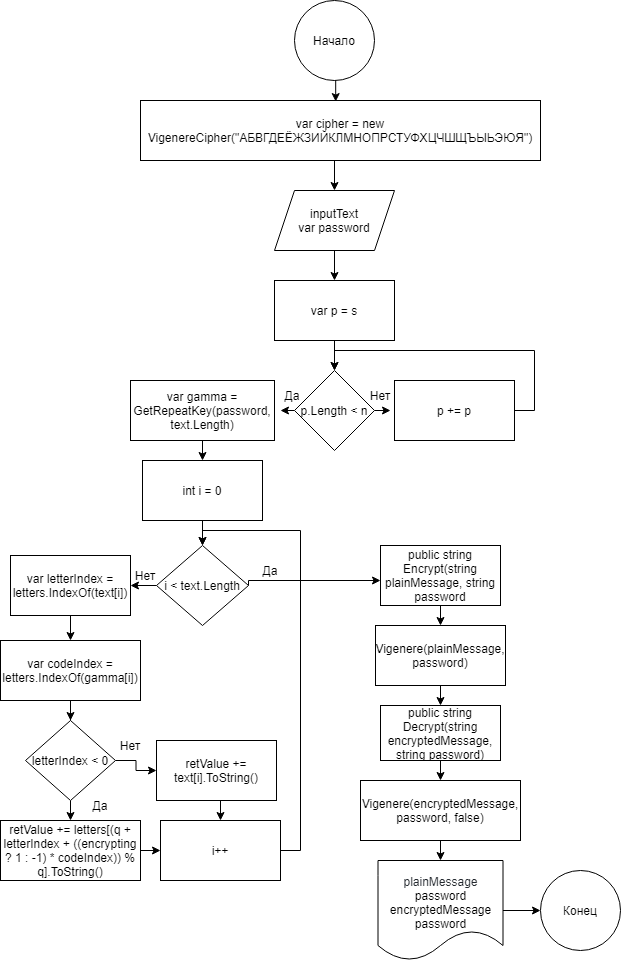

The diagram above was exported from draw.io. Its source (the exported page's mxGraphModel, read from the mxfile embedded in the PNG):
<mxGraphModel dx="587" dy="1544" grid="1" gridSize="10" guides="1" tooltips="1" connect="1" arrows="1" fold="1" page="1" pageScale="1" pageWidth="827" pageHeight="1169" math="0" shadow="0">
  <root>
    <mxCell id="0" />
    <mxCell id="1" parent="0" />
    <mxCell id="x8xVnoiXKo4LzdJqDLlt-174" style="edgeStyle=orthogonalEdgeStyle;rounded=0;orthogonalLoop=1;jettySize=auto;html=1;exitX=0.5;exitY=1;exitDx=0;exitDy=0;entryX=0.5;entryY=0;entryDx=0;entryDy=0;" edge="1" parent="1" source="x8xVnoiXKo4LzdJqDLlt-129" target="x8xVnoiXKo4LzdJqDLlt-131">
      <mxGeometry relative="1" as="geometry" />
    </mxCell>
    <mxCell id="x8xVnoiXKo4LzdJqDLlt-129" value="inputText&lt;br&gt;var password" style="shape=parallelogram;perimeter=parallelogramPerimeter;whiteSpace=wrap;html=1;fixedSize=1;" vertex="1" parent="1">
      <mxGeometry x="354" y="150" width="120" height="60" as="geometry" />
    </mxCell>
    <mxCell id="x8xVnoiXKo4LzdJqDLlt-175" style="edgeStyle=orthogonalEdgeStyle;rounded=0;orthogonalLoop=1;jettySize=auto;html=1;exitX=0.5;exitY=1;exitDx=0;exitDy=0;entryX=0.5;entryY=0;entryDx=0;entryDy=0;" edge="1" parent="1" source="x8xVnoiXKo4LzdJqDLlt-130" target="x8xVnoiXKo4LzdJqDLlt-129">
      <mxGeometry relative="1" as="geometry" />
    </mxCell>
    <mxCell id="x8xVnoiXKo4LzdJqDLlt-130" value="var cipher = new VigenereCipher(&quot;АБВГДЕЁЖЗИЙКЛМНОПРСТУФХЦЧШЩЪЫЬЭЮЯ&quot;)" style="rounded=0;whiteSpace=wrap;html=1;" vertex="1" parent="1">
      <mxGeometry x="220" y="60" width="400" height="60" as="geometry" />
    </mxCell>
    <mxCell id="x8xVnoiXKo4LzdJqDLlt-157" style="edgeStyle=orthogonalEdgeStyle;rounded=0;orthogonalLoop=1;jettySize=auto;html=1;exitX=0.5;exitY=1;exitDx=0;exitDy=0;entryX=0.5;entryY=0;entryDx=0;entryDy=0;" edge="1" parent="1" source="x8xVnoiXKo4LzdJqDLlt-131" target="x8xVnoiXKo4LzdJqDLlt-132">
      <mxGeometry relative="1" as="geometry" />
    </mxCell>
    <mxCell id="x8xVnoiXKo4LzdJqDLlt-131" value="var p = s" style="rounded=0;whiteSpace=wrap;html=1;" vertex="1" parent="1">
      <mxGeometry x="354" y="240" width="120" height="60" as="geometry" />
    </mxCell>
    <mxCell id="x8xVnoiXKo4LzdJqDLlt-154" style="edgeStyle=orthogonalEdgeStyle;rounded=0;orthogonalLoop=1;jettySize=auto;html=1;exitX=0;exitY=0.5;exitDx=0;exitDy=0;" edge="1" parent="1" source="x8xVnoiXKo4LzdJqDLlt-132">
      <mxGeometry relative="1" as="geometry">
        <mxPoint x="360" y="369.79999999999995" as="targetPoint" />
      </mxGeometry>
    </mxCell>
    <mxCell id="x8xVnoiXKo4LzdJqDLlt-156" style="edgeStyle=orthogonalEdgeStyle;rounded=0;orthogonalLoop=1;jettySize=auto;html=1;exitX=1;exitY=0.5;exitDx=0;exitDy=0;" edge="1" parent="1" source="x8xVnoiXKo4LzdJqDLlt-132">
      <mxGeometry relative="1" as="geometry">
        <mxPoint x="470" y="369.79999999999995" as="targetPoint" />
      </mxGeometry>
    </mxCell>
    <mxCell id="x8xVnoiXKo4LzdJqDLlt-132" value="p.Length &lt; n" style="rhombus;whiteSpace=wrap;html=1;" vertex="1" parent="1">
      <mxGeometry x="374" y="330" width="80" height="80" as="geometry" />
    </mxCell>
    <mxCell id="x8xVnoiXKo4LzdJqDLlt-158" style="edgeStyle=orthogonalEdgeStyle;rounded=0;orthogonalLoop=1;jettySize=auto;html=1;exitX=1;exitY=0.5;exitDx=0;exitDy=0;entryX=0.5;entryY=0;entryDx=0;entryDy=0;" edge="1" parent="1" source="x8xVnoiXKo4LzdJqDLlt-133" target="x8xVnoiXKo4LzdJqDLlt-132">
      <mxGeometry relative="1" as="geometry">
        <Array as="points">
          <mxPoint x="614" y="370" />
          <mxPoint x="614" y="310" />
          <mxPoint x="414" y="310" />
        </Array>
      </mxGeometry>
    </mxCell>
    <mxCell id="x8xVnoiXKo4LzdJqDLlt-133" value="p += p" style="rounded=0;whiteSpace=wrap;html=1;" vertex="1" parent="1">
      <mxGeometry x="474" y="340" width="120" height="60" as="geometry" />
    </mxCell>
    <mxCell id="x8xVnoiXKo4LzdJqDLlt-155" style="edgeStyle=orthogonalEdgeStyle;rounded=0;orthogonalLoop=1;jettySize=auto;html=1;exitX=0.5;exitY=1;exitDx=0;exitDy=0;entryX=0.5;entryY=0;entryDx=0;entryDy=0;" edge="1" parent="1" source="x8xVnoiXKo4LzdJqDLlt-135" target="x8xVnoiXKo4LzdJqDLlt-136">
      <mxGeometry relative="1" as="geometry" />
    </mxCell>
    <mxCell id="x8xVnoiXKo4LzdJqDLlt-135" value="var gamma = GetRepeatKey(password, text.Length)" style="rounded=0;whiteSpace=wrap;html=1;" vertex="1" parent="1">
      <mxGeometry x="210" y="340" width="144" height="60" as="geometry" />
    </mxCell>
    <mxCell id="x8xVnoiXKo4LzdJqDLlt-145" style="edgeStyle=orthogonalEdgeStyle;rounded=0;orthogonalLoop=1;jettySize=auto;html=1;exitX=0.5;exitY=1;exitDx=0;exitDy=0;entryX=0.5;entryY=0;entryDx=0;entryDy=0;" edge="1" parent="1" source="x8xVnoiXKo4LzdJqDLlt-136" target="x8xVnoiXKo4LzdJqDLlt-137">
      <mxGeometry relative="1" as="geometry" />
    </mxCell>
    <mxCell id="x8xVnoiXKo4LzdJqDLlt-136" value="int i = 0" style="rounded=0;whiteSpace=wrap;html=1;" vertex="1" parent="1">
      <mxGeometry x="222" y="420" width="120" height="60" as="geometry" />
    </mxCell>
    <mxCell id="x8xVnoiXKo4LzdJqDLlt-152" style="edgeStyle=orthogonalEdgeStyle;rounded=0;orthogonalLoop=1;jettySize=auto;html=1;exitX=0;exitY=0.5;exitDx=0;exitDy=0;entryX=1;entryY=0.5;entryDx=0;entryDy=0;" edge="1" parent="1" source="x8xVnoiXKo4LzdJqDLlt-137" target="x8xVnoiXKo4LzdJqDLlt-138">
      <mxGeometry relative="1" as="geometry" />
    </mxCell>
    <mxCell id="x8xVnoiXKo4LzdJqDLlt-153" style="edgeStyle=orthogonalEdgeStyle;rounded=0;orthogonalLoop=1;jettySize=auto;html=1;exitX=1;exitY=0.5;exitDx=0;exitDy=0;" edge="1" parent="1" source="x8xVnoiXKo4LzdJqDLlt-137">
      <mxGeometry relative="1" as="geometry">
        <mxPoint x="460" y="540" as="targetPoint" />
        <Array as="points">
          <mxPoint x="328" y="540" />
        </Array>
      </mxGeometry>
    </mxCell>
    <mxCell id="x8xVnoiXKo4LzdJqDLlt-137" value="i &lt; text.Length" style="rhombus;whiteSpace=wrap;html=1;" vertex="1" parent="1">
      <mxGeometry x="236" y="505" width="92" height="80" as="geometry" />
    </mxCell>
    <mxCell id="x8xVnoiXKo4LzdJqDLlt-151" style="edgeStyle=orthogonalEdgeStyle;rounded=0;orthogonalLoop=1;jettySize=auto;html=1;exitX=0.5;exitY=1;exitDx=0;exitDy=0;entryX=0.5;entryY=0;entryDx=0;entryDy=0;" edge="1" parent="1" source="x8xVnoiXKo4LzdJqDLlt-138" target="x8xVnoiXKo4LzdJqDLlt-139">
      <mxGeometry relative="1" as="geometry" />
    </mxCell>
    <mxCell id="x8xVnoiXKo4LzdJqDLlt-138" value="var letterIndex = letters.IndexOf(text[i])" style="rounded=0;whiteSpace=wrap;html=1;" vertex="1" parent="1">
      <mxGeometry x="90" y="515" width="120" height="60" as="geometry" />
    </mxCell>
    <mxCell id="x8xVnoiXKo4LzdJqDLlt-150" style="edgeStyle=orthogonalEdgeStyle;rounded=0;orthogonalLoop=1;jettySize=auto;html=1;exitX=0.5;exitY=1;exitDx=0;exitDy=0;" edge="1" parent="1" source="x8xVnoiXKo4LzdJqDLlt-139" target="x8xVnoiXKo4LzdJqDLlt-140">
      <mxGeometry relative="1" as="geometry" />
    </mxCell>
    <mxCell id="x8xVnoiXKo4LzdJqDLlt-139" value="var codeIndex = letters.IndexOf(gamma[i])" style="rounded=0;whiteSpace=wrap;html=1;" vertex="1" parent="1">
      <mxGeometry x="80" y="600" width="140" height="60" as="geometry" />
    </mxCell>
    <mxCell id="x8xVnoiXKo4LzdJqDLlt-146" style="edgeStyle=orthogonalEdgeStyle;rounded=0;orthogonalLoop=1;jettySize=auto;html=1;exitX=0.5;exitY=1;exitDx=0;exitDy=0;entryX=0.5;entryY=0;entryDx=0;entryDy=0;" edge="1" parent="1" source="x8xVnoiXKo4LzdJqDLlt-140" target="x8xVnoiXKo4LzdJqDLlt-141">
      <mxGeometry relative="1" as="geometry" />
    </mxCell>
    <mxCell id="x8xVnoiXKo4LzdJqDLlt-147" style="edgeStyle=orthogonalEdgeStyle;rounded=0;orthogonalLoop=1;jettySize=auto;html=1;exitX=1;exitY=0.5;exitDx=0;exitDy=0;entryX=0;entryY=0.5;entryDx=0;entryDy=0;" edge="1" parent="1" source="x8xVnoiXKo4LzdJqDLlt-140" target="x8xVnoiXKo4LzdJqDLlt-142">
      <mxGeometry relative="1" as="geometry" />
    </mxCell>
    <mxCell id="x8xVnoiXKo4LzdJqDLlt-140" value="letterIndex &lt; 0" style="rhombus;whiteSpace=wrap;html=1;" vertex="1" parent="1">
      <mxGeometry x="105" y="680" width="90" height="80" as="geometry" />
    </mxCell>
    <mxCell id="x8xVnoiXKo4LzdJqDLlt-148" style="edgeStyle=orthogonalEdgeStyle;rounded=0;orthogonalLoop=1;jettySize=auto;html=1;exitX=1;exitY=0.5;exitDx=0;exitDy=0;entryX=0;entryY=0.5;entryDx=0;entryDy=0;" edge="1" parent="1" source="x8xVnoiXKo4LzdJqDLlt-141" target="x8xVnoiXKo4LzdJqDLlt-143">
      <mxGeometry relative="1" as="geometry" />
    </mxCell>
    <mxCell id="x8xVnoiXKo4LzdJqDLlt-141" value="retValue += letters[(q + letterIndex + ((encrypting ? 1 : -1) * codeIndex)) % q].ToString()" style="rounded=0;whiteSpace=wrap;html=1;" vertex="1" parent="1">
      <mxGeometry x="80" y="780" width="140" height="60" as="geometry" />
    </mxCell>
    <mxCell id="x8xVnoiXKo4LzdJqDLlt-149" style="edgeStyle=orthogonalEdgeStyle;rounded=0;orthogonalLoop=1;jettySize=auto;html=1;exitX=0.5;exitY=1;exitDx=0;exitDy=0;entryX=0.5;entryY=0;entryDx=0;entryDy=0;" edge="1" parent="1" source="x8xVnoiXKo4LzdJqDLlt-142" target="x8xVnoiXKo4LzdJqDLlt-143">
      <mxGeometry relative="1" as="geometry" />
    </mxCell>
    <mxCell id="x8xVnoiXKo4LzdJqDLlt-142" value="retValue += text[i].ToString()" style="rounded=0;whiteSpace=wrap;html=1;" vertex="1" parent="1">
      <mxGeometry x="236" y="700" width="120" height="60" as="geometry" />
    </mxCell>
    <mxCell id="x8xVnoiXKo4LzdJqDLlt-144" style="edgeStyle=orthogonalEdgeStyle;rounded=0;orthogonalLoop=1;jettySize=auto;html=1;exitX=1;exitY=0.5;exitDx=0;exitDy=0;entryX=0.5;entryY=0;entryDx=0;entryDy=0;" edge="1" parent="1" source="x8xVnoiXKo4LzdJqDLlt-143" target="x8xVnoiXKo4LzdJqDLlt-137">
      <mxGeometry relative="1" as="geometry">
        <Array as="points">
          <mxPoint x="380" y="810" />
          <mxPoint x="380" y="490" />
          <mxPoint x="282" y="490" />
        </Array>
      </mxGeometry>
    </mxCell>
    <mxCell id="x8xVnoiXKo4LzdJqDLlt-143" value="i++" style="rounded=0;whiteSpace=wrap;html=1;" vertex="1" parent="1">
      <mxGeometry x="240" y="780" width="120" height="60" as="geometry" />
    </mxCell>
    <mxCell id="x8xVnoiXKo4LzdJqDLlt-159" value="Нет" style="text;html=1;strokeColor=none;fillColor=none;align=center;verticalAlign=middle;whiteSpace=wrap;rounded=0;" vertex="1" parent="1">
      <mxGeometry x="430" y="340" width="60" height="30" as="geometry" />
    </mxCell>
    <mxCell id="x8xVnoiXKo4LzdJqDLlt-160" value="Нет" style="text;html=1;strokeColor=none;fillColor=none;align=center;verticalAlign=middle;whiteSpace=wrap;rounded=0;" vertex="1" parent="1">
      <mxGeometry x="195" y="520" width="60" height="30" as="geometry" />
    </mxCell>
    <mxCell id="x8xVnoiXKo4LzdJqDLlt-161" value="Нет" style="text;html=1;strokeColor=none;fillColor=none;align=center;verticalAlign=middle;whiteSpace=wrap;rounded=0;" vertex="1" parent="1">
      <mxGeometry x="180" y="690" width="60" height="30" as="geometry" />
    </mxCell>
    <mxCell id="x8xVnoiXKo4LzdJqDLlt-162" value="Да" style="text;html=1;strokeColor=none;fillColor=none;align=center;verticalAlign=middle;whiteSpace=wrap;rounded=0;" vertex="1" parent="1">
      <mxGeometry x="342" y="340" width="60" height="30" as="geometry" />
    </mxCell>
    <mxCell id="x8xVnoiXKo4LzdJqDLlt-163" value="Да" style="text;html=1;strokeColor=none;fillColor=none;align=center;verticalAlign=middle;whiteSpace=wrap;rounded=0;" vertex="1" parent="1">
      <mxGeometry x="320" y="515" width="60" height="30" as="geometry" />
    </mxCell>
    <mxCell id="x8xVnoiXKo4LzdJqDLlt-164" value="Да" style="text;html=1;strokeColor=none;fillColor=none;align=center;verticalAlign=middle;whiteSpace=wrap;rounded=0;" vertex="1" parent="1">
      <mxGeometry x="150" y="750" width="60" height="30" as="geometry" />
    </mxCell>
    <mxCell id="x8xVnoiXKo4LzdJqDLlt-171" style="edgeStyle=orthogonalEdgeStyle;rounded=0;orthogonalLoop=1;jettySize=auto;html=1;exitX=0.5;exitY=1;exitDx=0;exitDy=0;entryX=0.5;entryY=0;entryDx=0;entryDy=0;" edge="1" parent="1" source="x8xVnoiXKo4LzdJqDLlt-165" target="x8xVnoiXKo4LzdJqDLlt-168">
      <mxGeometry relative="1" as="geometry" />
    </mxCell>
    <mxCell id="x8xVnoiXKo4LzdJqDLlt-165" value="public string Encrypt(string plainMessage, string password" style="rounded=0;whiteSpace=wrap;html=1;" vertex="1" parent="1">
      <mxGeometry x="460" y="505" width="120" height="60" as="geometry" />
    </mxCell>
    <mxCell id="x8xVnoiXKo4LzdJqDLlt-172" style="edgeStyle=orthogonalEdgeStyle;rounded=0;orthogonalLoop=1;jettySize=auto;html=1;exitX=0.5;exitY=1;exitDx=0;exitDy=0;entryX=0.5;entryY=0;entryDx=0;entryDy=0;" edge="1" parent="1" source="x8xVnoiXKo4LzdJqDLlt-168" target="x8xVnoiXKo4LzdJqDLlt-169">
      <mxGeometry relative="1" as="geometry" />
    </mxCell>
    <mxCell id="x8xVnoiXKo4LzdJqDLlt-168" value="Vigenere(plainMessage, password)" style="rounded=0;whiteSpace=wrap;html=1;" vertex="1" parent="1">
      <mxGeometry x="455" y="585" width="130" height="60" as="geometry" />
    </mxCell>
    <mxCell id="x8xVnoiXKo4LzdJqDLlt-173" style="edgeStyle=orthogonalEdgeStyle;rounded=0;orthogonalLoop=1;jettySize=auto;html=1;exitX=0.5;exitY=1;exitDx=0;exitDy=0;entryX=0.5;entryY=0;entryDx=0;entryDy=0;" edge="1" parent="1" source="x8xVnoiXKo4LzdJqDLlt-169" target="x8xVnoiXKo4LzdJqDLlt-170">
      <mxGeometry relative="1" as="geometry" />
    </mxCell>
    <mxCell id="x8xVnoiXKo4LzdJqDLlt-169" value="public string Decrypt(string encryptedMessage, string password)" style="rounded=0;whiteSpace=wrap;html=1;" vertex="1" parent="1">
      <mxGeometry x="460" y="665" width="120" height="55" as="geometry" />
    </mxCell>
    <mxCell id="x8xVnoiXKo4LzdJqDLlt-179" style="edgeStyle=orthogonalEdgeStyle;rounded=0;orthogonalLoop=1;jettySize=auto;html=1;exitX=0.5;exitY=1;exitDx=0;exitDy=0;entryX=0.5;entryY=0;entryDx=0;entryDy=0;" edge="1" parent="1" source="x8xVnoiXKo4LzdJqDLlt-170" target="x8xVnoiXKo4LzdJqDLlt-176">
      <mxGeometry relative="1" as="geometry" />
    </mxCell>
    <mxCell id="x8xVnoiXKo4LzdJqDLlt-170" value="Vigenere(encryptedMessage, password, false)" style="rounded=0;whiteSpace=wrap;html=1;" vertex="1" parent="1">
      <mxGeometry x="440" y="740" width="160" height="60" as="geometry" />
    </mxCell>
    <mxCell id="x8xVnoiXKo4LzdJqDLlt-178" style="edgeStyle=orthogonalEdgeStyle;rounded=0;orthogonalLoop=1;jettySize=auto;html=1;exitX=1;exitY=0.5;exitDx=0;exitDy=0;entryX=0;entryY=0.5;entryDx=0;entryDy=0;" edge="1" parent="1" source="x8xVnoiXKo4LzdJqDLlt-176" target="x8xVnoiXKo4LzdJqDLlt-177">
      <mxGeometry relative="1" as="geometry" />
    </mxCell>
    <mxCell id="x8xVnoiXKo4LzdJqDLlt-176" value="&lt;br&gt;&lt;span style=&quot;color: rgb(36 , 41 , 47) ; font-size: 12px ; font-style: normal ; font-weight: 400 ; letter-spacing: normal ; text-indent: 0px ; text-transform: none ; word-spacing: 0px ; background-color: rgb(255 , 255 , 255) ; display: inline ; float: none&quot;&gt;plainMessage&lt;br&gt;&lt;/span&gt;password&lt;br&gt;encryptedMessage&lt;br&gt;password" style="shape=document;whiteSpace=wrap;html=1;boundedLbl=1;" vertex="1" parent="1">
      <mxGeometry x="457.5" y="820" width="125" height="100" as="geometry" />
    </mxCell>
    <mxCell id="x8xVnoiXKo4LzdJqDLlt-177" value="Конец" style="ellipse;whiteSpace=wrap;html=1;aspect=fixed;" vertex="1" parent="1">
      <mxGeometry x="620" y="830" width="80" height="80" as="geometry" />
    </mxCell>
    <mxCell id="x8xVnoiXKo4LzdJqDLlt-181" style="edgeStyle=orthogonalEdgeStyle;rounded=0;orthogonalLoop=1;jettySize=auto;html=1;exitX=0.5;exitY=1;exitDx=0;exitDy=0;entryX=0.488;entryY=0.018;entryDx=0;entryDy=0;entryPerimeter=0;" edge="1" parent="1" source="x8xVnoiXKo4LzdJqDLlt-180" target="x8xVnoiXKo4LzdJqDLlt-130">
      <mxGeometry relative="1" as="geometry" />
    </mxCell>
    <mxCell id="x8xVnoiXKo4LzdJqDLlt-180" value="Начало" style="ellipse;whiteSpace=wrap;html=1;aspect=fixed;" vertex="1" parent="1">
      <mxGeometry x="374" y="-40" width="80" height="80" as="geometry" />
    </mxCell>
  </root>
</mxGraphModel>